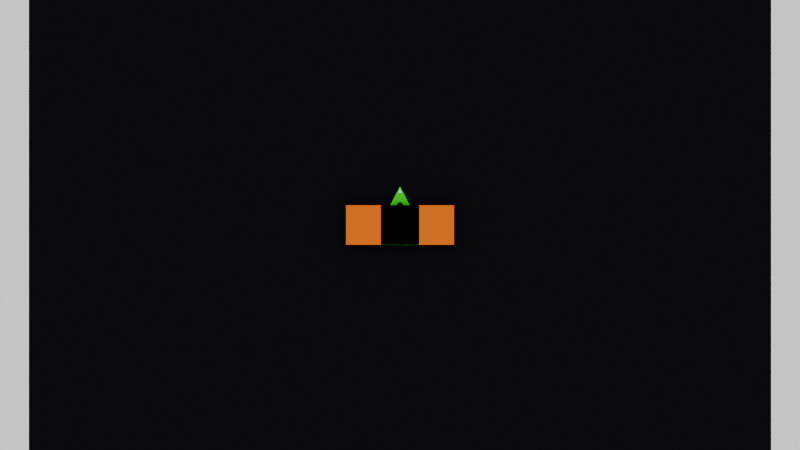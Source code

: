 # Source: models.blend  (saved by Blender 4.4.32; exported with 4.5.12 LTS)
import bpy
from mathutils import Matrix  # noqa: F401  (used for matrix-valued properties, if any)

bpy.ops.wm.read_factory_settings(use_empty=True)
scene = bpy.context.scene
scene.name = 'Scene'

# ---- collections
col_player = bpy.data.collections.new('Player'); scene.collection.children.link(col_player)
col_genericbackground = bpy.data.collections.new('GenericBackground'); scene.collection.children.link(col_genericbackground)
col_playerprojectile = bpy.data.collections.new('PlayerProjectile'); scene.collection.children.link(col_playerprojectile)
col_enemyonebase = bpy.data.collections.new('EnemyOneBase'); scene.collection.children.link(col_enemyonebase)
col_enemyone = bpy.data.collections.new('EnemyOne'); scene.collection.children.link(col_enemyone)
col_enemybaseexplosion = bpy.data.collections.new('EnemyBaseExplosion'); scene.collection.children.link(col_enemybaseexplosion)
col_enemyexplosion = bpy.data.collections.new('EnemyExplosion'); scene.collection.children.link(col_enemyexplosion)

# ---- materials (node trees are filled in below, after node groups)
mat_shiphullmaterial = bpy.data.materials.new('ShipHullMaterial')
mat_shipoutlinematerial = bpy.data.materials.new('ShipOutlineMaterial')
mat_backgroundmaterial = bpy.data.materials.new('BackgroundMaterial')
mat_enemyonehullmaterial = bpy.data.materials.new('EnemyOneHullMaterial')
mat_enemyoneoutlinematerial = bpy.data.materials.new('EnemyOneOutlineMaterial')
mat_enemybaseexplosionmaterial = bpy.data.materials.new('EnemyBaseExplosionMaterial')

# ---- material node trees
mat_shiphullmaterial.use_nodes = True; mat_shiphullmaterial.node_tree.nodes.clear()
_N = mat_shiphullmaterial.node_tree.nodes; _L = mat_shiphullmaterial.node_tree.links
n0 = _N.new('ShaderNodeBsdfPrincipled'); n0.name = 'Principled BSDF'; n0.location = (10, 300)
n0.inputs[0].default_value = (0.0, 0.02993, 0.0, 1.0)
n0.inputs[13].default_value = 0.0
n1 = _N.new('ShaderNodeOutputMaterial'); n1.name = 'Material Output'; n1.location = (300, 300)
_L.new(n0.outputs[0], n1.inputs[0])
n1.is_active_output = True
mat_shipoutlinematerial.use_nodes = True; mat_shipoutlinematerial.node_tree.nodes.clear()
_N = mat_shipoutlinematerial.node_tree.nodes; _L = mat_shipoutlinematerial.node_tree.links
n0 = _N.new('ShaderNodeBsdfPrincipled'); n0.name = 'Principled BSDF'; n0.location = (10, 300)
n0.inputs[0].default_value = (0.0, 0.7601, 0.0, 1.0)
n0.inputs[13].default_value = 0.0
n1 = _N.new('ShaderNodeOutputMaterial'); n1.name = 'Material Output'; n1.location = (300, 300)
_L.new(n0.outputs[0], n1.inputs[0])
n1.is_active_output = True
mat_backgroundmaterial.use_nodes = True; mat_backgroundmaterial.node_tree.nodes.clear()
_N = mat_backgroundmaterial.node_tree.nodes; _L = mat_backgroundmaterial.node_tree.links
n0 = _N.new('ShaderNodeBsdfPrincipled'); n0.name = 'Principled BSDF'; n0.location = (10, 300)
n0.inputs[0].default_value = (0.005247, 0.004978, 0.007488, 1.0)
n0.inputs[13].default_value = 0.0
n1 = _N.new('ShaderNodeOutputMaterial'); n1.name = 'Material Output'; n1.location = (300, 300)
_L.new(n0.outputs[0], n1.inputs[0])
n1.is_active_output = True
mat_enemyonehullmaterial.use_nodes = True; mat_enemyonehullmaterial.node_tree.nodes.clear()
_N = mat_enemyonehullmaterial.node_tree.nodes; _L = mat_enemyonehullmaterial.node_tree.links
n0 = _N.new('ShaderNodeBsdfPrincipled'); n0.name = 'Principled BSDF'; n0.location = (10, 300)
n0.inputs[0].default_value = (0.03596, 0.0, 0.0003057, 1.0)
n0.inputs[13].default_value = 0.0
n1 = _N.new('ShaderNodeOutputMaterial'); n1.name = 'Material Output'; n1.location = (300, 300)
_L.new(n0.outputs[0], n1.inputs[0])
n1.is_active_output = True
mat_enemyoneoutlinematerial.use_nodes = True; mat_enemyoneoutlinematerial.node_tree.nodes.clear()
_N = mat_enemyoneoutlinematerial.node_tree.nodes; _L = mat_enemyoneoutlinematerial.node_tree.links
n0 = _N.new('ShaderNodeBsdfPrincipled'); n0.name = 'Principled BSDF'; n0.location = (10, 300)
n0.inputs[0].default_value = (0.7026, 0.0, 0.005973, 1.0)
n0.inputs[13].default_value = 0.0
n1 = _N.new('ShaderNodeOutputMaterial'); n1.name = 'Material Output'; n1.location = (300, 300)
_L.new(n0.outputs[0], n1.inputs[0])
n1.is_active_output = True
mat_enemybaseexplosionmaterial.use_nodes = True; mat_enemybaseexplosionmaterial.node_tree.nodes.clear()
_N = mat_enemybaseexplosionmaterial.node_tree.nodes; _L = mat_enemybaseexplosionmaterial.node_tree.links
n0 = _N.new('ShaderNodeBsdfPrincipled'); n0.name = 'Principled BSDF'; n0.location = (10, 300)
n0.inputs[0].default_value = (0.8661, 0.1598, 0.0, 1.0)
n0.inputs[13].default_value = 0.0
n1 = _N.new('ShaderNodeOutputMaterial'); n1.name = 'Material Output'; n1.location = (300, 300)
_L.new(n0.outputs[0], n1.inputs[0])
n1.is_active_output = True

# ---- world
world_world = bpy.data.worlds.new('World'); scene.world = world_world
world_world.use_nodes = True; world_world.node_tree.nodes.clear()
_N = world_world.node_tree.nodes; _L = world_world.node_tree.links
n0 = _N.new('ShaderNodeOutputWorld'); n0.name = 'World Output'; n0.location = (300, 300)
n1 = _N.new('ShaderNodeBackground'); n1.name = 'Background'; n1.location = (10, 300)
n1.inputs[0].default_value = (1.0, 1.0, 1.0, 1.0)
_L.new(n1.outputs[0], n0.inputs[0])
n0.is_active_output = True
world_world.color = (0.05088, 0.05088, 0.05088)
world_world.sun_shadow_jitter_overblur = 0.0

# ---- cameras
cam_camera_001 = bpy.data.cameras.new('Camera.001')
cam_camera_001.type = 'ORTHO'
cam_camera_001.ortho_scale = 559.9

# ---- meshes
me_shiphull_001 = bpy.data.meshes.new('ShipHull.001')
me_shiphull_001.from_pydata([(-20.45, -13.64, 0.0), (20.45, -13.64, 0.0), (0.0, 27.05, 0.0), (0.0, 23.47, 0.03538), (-17.8, -11.95, 0.03538), (17.8, -11.95, 0.03538), (0.0, 23.47, 1.101), (-17.8, -11.95, 1.101), (17.8, -11.95, 1.101), (0.0, 27.05, 1.136), (-20.45, -13.64, 1.136), (20.45, -13.64, 1.136), (0.0, 23.47, 0.5712), (-17.8, -11.95, 0.5712), (17.8, -11.95, 0.5712)], [], [(4, 3, 5), (4, 0, 2, 3), (5, 1, 0, 4), (3, 2, 1, 5), (8, 6, 12, 14), (7, 6, 9, 10), (8, 7, 10, 11), (6, 8, 11, 9), (1, 2, 9, 11), (0, 1, 11, 10), (2, 0, 10, 9), (13, 14, 12), (7, 8, 14, 13), (6, 7, 13, 12)])
me_shiphull_001.polygons.foreach_set('material_index', [0, 1, 1, 1, 1, 1, 1, 1, 1, 1, 1, 0, 1, 1])
_uv = me_shiphull_001.uv_layers.new(name='UVMap')
_uv.uv.foreach_set('vector', [0.02478, 0.02225, 0.02478, 0.9504, 0.953, 0.02225, 0.02478, 0.02225, 0.0, 0.0, 0.0, 1.0, 0.02478, 0.9504, 0.953, 0.02225, 1.0, 0.0, 0.0, 0.0, 0.02478, 0.02225, 0.02478, 0.9504, 0.0, 1.0, 1.0, 0.0, 0.953, 0.02225, 0.953, 0.02225, 0.02478, 0.9504, 0.02478, 0.9504, 0.953, 0.02225, 0.02478, 0.02225, 0.02478, 0.9504, 0.0, 1.0, 0.0, 0.0, 0.953, 0.02225, 0.02478, 0.02225, 0.0, 0.0, 1.0, 0.0, 0.02478, 0.9504, 0.953, 0.02225, 1.0, 0.0, 0.0, 1.0, 1.0, 0.0, 0.0, 1.0, 0.0, 1.0, 1.0, 0.0, 0.0, 0.0, 1.0, 0.0, 1.0, 0.0, 0.0, 0.0, 0.0, 1.0, 0.0, 0.0, 0.0, 0.0, 0.0, 1.0, 0.02478, 0.02225, 0.953, 0.02225, 0.02478, 0.9504, 0.02478, 0.02225, 0.953, 0.02225, 0.953, 0.02225, 0.02478, 0.02225, 0.02478, 0.9504, 0.02478, 0.02225, 0.02478, 0.02225, 0.02478, 0.9504])
me_shiphull_001.materials.append(mat_shiphullmaterial)
me_shiphull_001.materials.append(mat_shipoutlinematerial)
me_shiphull_001.update()
me_shipoutlinemesh = bpy.data.meshes.new('ShipOutlineMesh')
me_shipoutlinemesh.from_pydata([(0.0, 27.3, 0.6645), (-20.71, -13.9, 0.6645), (20.71, -13.9, 0.6645)], [], [(1, 2, 0)])
_uv = me_shipoutlinemesh.uv_layers.new(name='UVMap')
_uv.uv.foreach_set('vector', [0.02478, 0.02225, 0.953, 0.02225, 0.02478, 0.9504])
me_shipoutlinemesh.materials.append(mat_shipoutlinematerial)
me_shipoutlinemesh.update()
me_shiphullmesh = bpy.data.meshes.new('ShipHullMesh')
me_shiphullmesh.from_pydata([(0.0, 18.73, 1.56), (-14.21, -9.537, 1.56), (14.21, -9.537, 1.56)], [], [(1, 2, 0)])
_uv = me_shiphullmesh.uv_layers.new(name='UVMap')
_uv.uv.foreach_set('vector', [0.02478, 0.02225, 0.953, 0.02225, 0.02478, 0.9504])
me_shiphullmesh.materials.append(mat_shiphullmaterial)
me_shiphullmesh.update()
me_cone = bpy.data.meshes.new('Cone')
me_cone.from_pydata([(0.0, 1.561, -1.281), (1.352, -0.7807, -1.281), (-1.352, -0.7807, -1.281), (0.0, 0.0, 1.842)], [], [(0, 3, 1), (0, 1, 2), (1, 3, 2), (2, 3, 0)])
_uv = me_cone.uv_layers.new(name='UVMap')
_uv.uv.foreach_set('vector', [0.25, 0.49, 0.25, 0.25, 0.4578, 0.13, 0.75, 0.49, 0.9578, 0.13, 0.5422, 0.13, 0.4578, 0.13, 0.25, 0.25, 0.04215, 0.13, 0.04215, 0.13, 0.25, 0.25, 0.25, 0.49])
me_cone.update()
me_plane = bpy.data.meshes.new('Plane')
me_plane.from_pydata([(-259.8, -360.0, 0.0), (259.8, -360.0, 0.0), (-259.8, 360.0, 0.0), (259.8, 360.0, 0.0)], [], [(0, 1, 3, 2)])
_uv = me_plane.uv_layers.new(name='UVMap')
_uv.uv.foreach_set('vector', [0.0, 0.0, 1.0, 0.0, 1.0, 1.0, 0.0, 1.0])
me_plane.materials.append(mat_backgroundmaterial)
me_plane.update()
me_circle = bpy.data.meshes.new('Circle')
me_circle.from_pydata([(-1.579e-08, 2.784, 0.8921), (-0.5432, 2.731, 0.8921), (-1.065, 2.572, 0.8921), (-1.547, 2.315, 0.8921), (-1.969, 1.969, 0.8921), (-2.315, 1.547, 0.8921), (-2.572, 1.065, 0.8921), (-2.731, 0.5432, 0.8921), (-2.784, -1.329e-08, 0.8921), (-2.731, -0.5432, 0.8921), (-2.572, -1.065, 0.8921), (-2.315, -1.547, 0.8921), (-1.969, -1.969, 0.8921), (-1.547, -2.315, 0.8921), (-1.065, -2.572, 0.8921), (-0.5432, -2.731, 0.8921), (-1.579e-08, -2.784, 0.8921), (0.5432, -2.731, 0.8921), (1.065, -2.572, 0.8921), (1.547, -2.315, 0.8921), (1.969, -1.969, 0.8921), (2.315, -1.547, 0.8921), (2.572, -1.065, 0.8921), (2.731, -0.5432, 0.8921), (2.784, -1.329e-08, 0.8921), (2.731, 0.5432, 0.8921), (2.572, 1.065, 0.8921), (2.315, 1.547, 0.8921), (1.969, 1.969, 0.8921), (1.547, 2.315, 0.8921), (1.065, 2.572, 0.8921), (0.5432, 2.731, 0.8921)], [], [(24, 25, 23), (1, 2, 3, 4, 5, 6, 7, 8, 9, 10, 11, 12, 13, 14, 15, 16, 17, 18, 19, 20, 21, 22, 23, 25, 26, 27, 28, 29, 30, 31, 0)])
_uv = me_circle.uv_layers.new(name='UVMap')
_uv.uv.foreach_set('vector', [0.0, 0.0, 0.0, 0.0, 0.0, 0.0, 0.0, 0.0, 0.0, 0.0, 0.0, 0.0, 0.0, 0.0, 0.0, 0.0, 0.0, 0.0, 0.0, 0.0, 0.0, 0.0, 0.0, 0.0, 0.0, 0.0, 0.0, 0.0, 0.0, 0.0, 0.0, 0.0, 0.0, 0.0, 0.0, 0.0, 0.0, 0.0, 0.0, 0.0, 0.0, 0.0, 0.0, 0.0, 0.0, 0.0, 0.0, 0.0, 0.0, 0.0, 0.0, 0.0, 0.0, 0.0, 0.0, 0.0, 0.0, 0.0, 0.0, 0.0, 0.0, 0.0, 0.0, 0.0, 0.0, 0.0, 0.0, 0.0])
me_circle.materials.append(mat_shiphullmaterial)
me_circle.update()
me_circle_001 = bpy.data.meshes.new('Circle.001')
me_circle_001.from_pydata([(4.206e-11, 4.091, -0.8921), (-0.7982, 4.013, -0.8921), (-1.566, 3.78, -0.8921), (-2.273, 3.402, -0.8921), (-2.893, 2.893, -0.8921), (-3.402, 2.273, -0.8921), (-3.78, 1.566, -0.8921), (-4.013, 0.7982, -0.8921), (-4.091, -3.277e-08, -0.8921), (-4.013, -0.7982, -0.8921), (-3.78, -1.566, -0.8921), (-3.402, -2.273, -0.8921), (-2.893, -2.893, -0.8921), (-2.273, -3.402, -0.8921), (-1.566, -3.78, -0.8921), (-0.7982, -4.013, -0.8921), (4.206e-11, -4.091, -0.8921), (0.7982, -4.013, -0.8921), (1.566, -3.78, -0.8921), (2.273, -3.402, -0.8921), (2.893, -2.893, -0.8921), (3.402, -2.273, -0.8921), (3.78, -1.566, -0.8921), (4.013, -0.7982, -0.8921), (4.091, -3.277e-08, -0.8921), (4.013, 0.7982, -0.8921), (3.78, 1.566, -0.8921), (3.402, 2.273, -0.8921), (2.893, 2.893, -0.8921), (2.273, 3.402, -0.8921), (1.566, 3.78, -0.8921), (0.7982, 4.013, -0.8921)], [], [(24, 25, 23), (1, 2, 3, 4, 5, 6, 7, 8, 9, 10, 11, 12, 13, 14, 15, 16, 17, 18, 19, 20, 21, 22, 23, 25, 26, 27, 28, 29, 30, 31, 0)])
_uv = me_circle_001.uv_layers.new(name='UVMap')
_uv.uv.foreach_set('vector', [0.0, 0.0, 0.0, 0.0, 0.0, 0.0, 0.0, 0.0, 0.0, 0.0, 0.0, 0.0, 0.0, 0.0, 0.0, 0.0, 0.0, 0.0, 0.0, 0.0, 0.0, 0.0, 0.0, 0.0, 0.0, 0.0, 0.0, 0.0, 0.0, 0.0, 0.0, 0.0, 0.0, 0.0, 0.0, 0.0, 0.0, 0.0, 0.0, 0.0, 0.0, 0.0, 0.0, 0.0, 0.0, 0.0, 0.0, 0.0, 0.0, 0.0, 0.0, 0.0, 0.0, 0.0, 0.0, 0.0, 0.0, 0.0, 0.0, 0.0, 0.0, 0.0, 0.0, 0.0, 0.0, 0.0, 0.0, 0.0])
me_circle_001.materials.append(mat_shipoutlinematerial)
me_circle_001.update()
me_enemyonebasehullmesh = bpy.data.meshes.new('EnemyOneBaseHullMesh')
me_enemyonebasehullmesh.from_pydata([(-33.04, -10.27, 0.0), (33.04, -10.27, 0.0), (-33.04, 10.27, 0.0), (33.04, 10.27, 0.0)], [], [(0, 1, 3, 2)])
_uv = me_enemyonebasehullmesh.uv_layers.new(name='UVMap')
_uv.uv.foreach_set('vector', [0.0, 0.0, 1.0, 0.0, 1.0, 1.0, 0.0, 1.0])
me_enemyonebasehullmesh.materials.append(mat_enemyonehullmaterial)
me_enemyonebasehullmesh.update()
me_enemyonebaseoutlinemesh = bpy.data.meshes.new('EnemyOneBaseOutlineMesh')
me_enemyonebaseoutlinemesh.from_pydata([(-37.81, -13.82, 0.0), (37.81, -13.82, 0.0), (-37.81, 13.82, 0.0), (37.81, 13.82, 0.0)], [], [(0, 1, 3, 2)])
_uv = me_enemyonebaseoutlinemesh.uv_layers.new(name='UVMap')
_uv.uv.foreach_set('vector', [0.0, 0.0, 1.0, 0.0, 1.0, 1.0, 0.0, 1.0])
me_enemyonebaseoutlinemesh.materials.append(mat_enemyoneoutlinematerial)
me_enemyonebaseoutlinemesh.update()
me_enemyonebasesymbolmesh = bpy.data.meshes.new('EnemyOneBaseSymbolMesh')
me_enemyonebasesymbolmesh.from_pydata([(-23.25, -5.594, 0.0), (23.25, -5.594, 0.0), (-23.25, 5.594, 0.0), (23.25, 5.594, 0.0)], [], [(0, 1, 3, 2)])
_uv = me_enemyonebasesymbolmesh.uv_layers.new(name='UVMap')
_uv.uv.foreach_set('vector', [0.0, 0.0, 1.0, 0.0, 1.0, 1.0, 0.0, 1.0])
me_enemyonebasesymbolmesh.materials.append(mat_enemyoneoutlinematerial)
me_enemyonebasesymbolmesh.update()
me_enemyonehullmesh = bpy.data.meshes.new('EnemyOneHullMesh')
me_enemyonehullmesh.from_pydata([(-10.27, -10.27, 0.0), (10.27, -10.27, 0.0), (-10.27, 10.27, 0.0), (10.27, 10.27, 0.0)], [], [(0, 1, 3, 2)])
_uv = me_enemyonehullmesh.uv_layers.new(name='UVMap')
_uv.uv.foreach_set('vector', [0.0, 0.0, 1.0, 0.0, 1.0, 1.0, 0.0, 1.0])
me_enemyonehullmesh.materials.append(mat_enemyonehullmaterial)
me_enemyonehullmesh.update()
me_enemyoneoutlinemesh = bpy.data.meshes.new('EnemyOneOutlineMesh')
me_enemyoneoutlinemesh.from_pydata([(-13.82, -13.82, 0.0), (13.82, -13.82, 0.0), (-13.82, 13.82, 0.0), (13.82, 13.82, 0.0)], [], [(0, 1, 3, 2)])
_uv = me_enemyoneoutlinemesh.uv_layers.new(name='UVMap')
_uv.uv.foreach_set('vector', [0.0, 0.0, 1.0, 0.0, 1.0, 1.0, 0.0, 1.0])
me_enemyoneoutlinemesh.materials.append(mat_enemyoneoutlinematerial)
me_enemyoneoutlinemesh.update()
me_enemybaseexplosionmesh = bpy.data.meshes.new('EnemyBaseExplosionMesh')
me_enemybaseexplosionmesh.from_pydata([(-37.81, -13.82, 0.0), (37.81, -13.82, 0.0), (-37.81, 13.82, 0.0), (37.81, 13.82, 0.0)], [], [(0, 1, 3, 2)])
_uv = me_enemybaseexplosionmesh.uv_layers.new(name='UVMap')
_uv.uv.foreach_set('vector', [0.0, 0.0, 1.0, 0.0, 1.0, 1.0, 0.0, 1.0])
me_enemybaseexplosionmesh.materials.append(mat_enemybaseexplosionmaterial)
me_enemybaseexplosionmesh.update()
me_enemyexplosionmesh = bpy.data.meshes.new('EnemyExplosionMesh')
me_enemyexplosionmesh.from_pydata([(-13.44, -13.82, 0.0), (13.44, -13.82, 0.0), (-13.44, 13.82, 0.0), (13.44, 13.82, 0.0)], [], [(0, 1, 3, 2)])
_uv = me_enemyexplosionmesh.uv_layers.new(name='UVMap')
_uv.uv.foreach_set('vector', [0.0, 0.0, 1.0, 0.0, 1.0, 1.0, 0.0, 1.0])
me_enemyexplosionmesh.materials.append(mat_enemybaseexplosionmaterial)
me_enemyexplosionmesh.update()

# ---- objects
ob_camera = bpy.data.objects.new('Camera', cam_camera_001)
ob_ship_001 = bpy.data.objects.new('Ship.001', me_shiphull_001)
ob_shipoutline = bpy.data.objects.new('ShipOutline', me_shipoutlinemesh)
ob_shiphull = bpy.data.objects.new('ShipHull', me_shiphullmesh)
ob_forwardweapon = bpy.data.objects.new('ForwardWeapon', me_cone)
ob_backgroundplane = bpy.data.objects.new('BackgroundPlane', me_plane)
ob_playerprojectileinner = bpy.data.objects.new('PlayerProjectileInner', me_circle)
ob_playerprojectileouter = bpy.data.objects.new('PlayerProjectileOuter', me_circle_001)
ob_enemyonebasehull = bpy.data.objects.new('EnemyOneBaseHull', me_enemyonebasehullmesh)
ob_enemyonebaseoutline = bpy.data.objects.new('EnemyOneBaseOutline', me_enemyonebaseoutlinemesh)
ob_enemyonebasesymbol = bpy.data.objects.new('EnemyOneBaseSymbol', me_enemyonebasesymbolmesh)
ob_enemyonehull = bpy.data.objects.new('EnemyOneHull', me_enemyonehullmesh)
ob_enemyoneoutline = bpy.data.objects.new('EnemyOneOutline', me_enemyoneoutlinemesh)
ob_enemybaseexplosion = bpy.data.objects.new('EnemyBaseExplosion', me_enemybaseexplosionmesh)
ob_enemyexplosion = bpy.data.objects.new('EnemyExplosion', me_enemyexplosionmesh)

# ---- transforms, parenting, visibility, modifiers, constraints
ob_camera.location = (0.0, 0.0, 68.66)
ob_camera.scale = (1.0, 1.0, 100.0)
ob_ship_001.location = (0.0, 0.0, 0.0)
_vg = ob_ship_001.vertex_groups.new(name='CoreGroup')
_vg = ob_ship_001.vertex_groups.new(name='InnerRingGroup')
_vg = ob_ship_001.vertex_groups.new(name='OutlineGroup')
_vg = ob_ship_001.vertex_groups.new(name='OuterRingGroup')
_vg = ob_ship_001.vertex_groups.new(name='OuterCorners')
ob_shipoutline.location = (0.0, 0.0, 0.0)
_m = ob_shipoutline.modifiers.new('Bevel', 'BEVEL')
_m.width = 5.0
_m.width_pct = 5.0
_m.segments = 6
_m.affect = 'VERTICES'
ob_shiphull.location = (0.0, 0.0, 0.0)
_m = ob_shiphull.modifiers.new('Bevel', 'BEVEL')
_m.width = 5.0
_m.width_pct = 5.0
_m.segments = 6
_m.affect = 'VERTICES'
ob_forwardweapon.location = (0.0, 23.73, 1.497)
ob_forwardweapon.rotation_euler = (-1.571, 0.0, 0.0)
ob_backgroundplane.location = (0.0, 0.0, -1.0)
ob_playerprojectileinner.location = (0.0, 0.0, 3.665)
ob_playerprojectileouter.location = (0.0, 0.0, 2.665)
ob_enemyonebasehull.location = (0.0, 0.0, 2.0)
ob_enemyonebaseoutline.location = (0.0, 0.0, 1.0)
ob_enemyonebasesymbol.location = (0.0, 0.0, 3.0)
ob_enemyonehull.location = (0.0, 0.0, 2.0)
ob_enemyoneoutline.location = (0.0, 0.0, 1.0)
ob_enemybaseexplosion.location = (0.0, 0.0, 5.0)
ob_enemyexplosion.location = (0.0, 0.0, 5.0)

# ---- collection membership
scene.collection.objects.link(ob_camera)
scene.collection.objects.link(ob_ship_001)
col_player.objects.link(ob_shipoutline)
col_player.objects.link(ob_shiphull)
col_player.objects.link(ob_forwardweapon)
col_genericbackground.objects.link(ob_backgroundplane)
col_playerprojectile.objects.link(ob_playerprojectileinner)
col_playerprojectile.objects.link(ob_playerprojectileouter)
col_enemyonebase.objects.link(ob_enemyonebasehull)
col_enemyonebase.objects.link(ob_enemyonebaseoutline)
col_enemyonebase.objects.link(ob_enemyonebasesymbol)
col_enemyone.objects.link(ob_enemyonehull)
col_enemyone.objects.link(ob_enemyoneoutline)
col_enemybaseexplosion.objects.link(ob_enemybaseexplosion)
col_enemyexplosion.objects.link(ob_enemyexplosion)

# ---- scene / render settings (as saved in the file)
scene.camera = ob_camera
scene.frame_start = 1; scene.frame_end = 250; scene.frame_set(1)
scene.render.engine = 'BLENDER_EEVEE_NEXT'
scene.render.resolution_x = 1280
scene.render.resolution_y = 720
bpy.context.view_layer.update()
